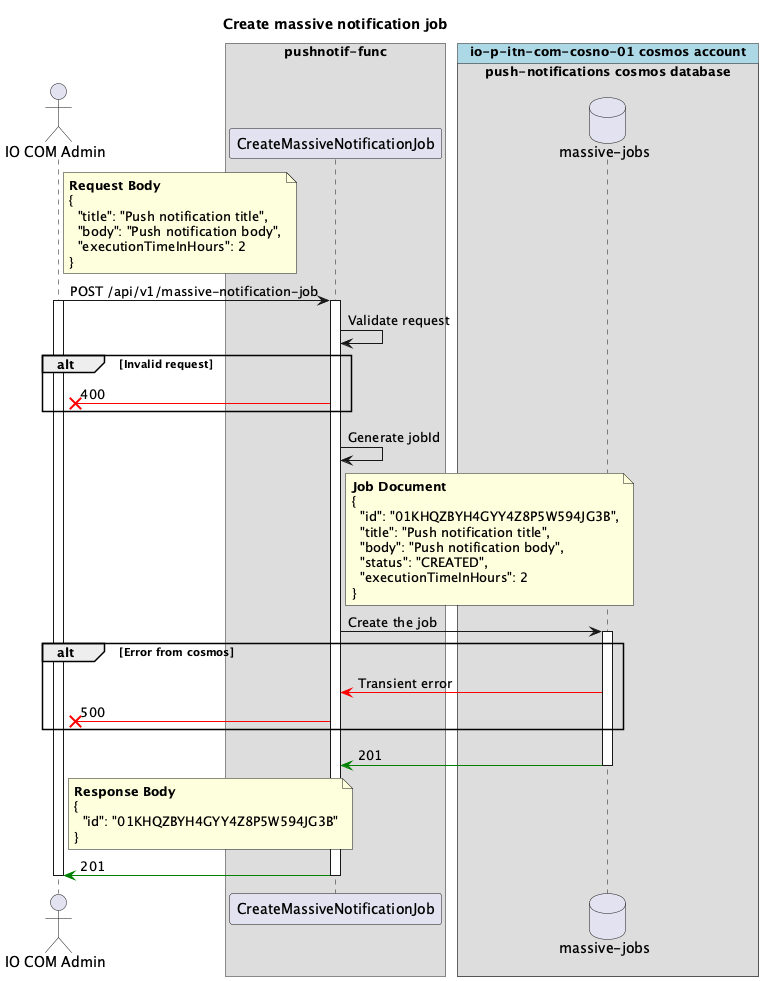

The diagram above was rendered by PlantUML. Its source (embedded in the PNG):
@startuml

title "Create massive notification job"

actor "IO COM Admin" as admin

box "pushnotif-func"
  participant "CreateMassiveNotificationJob" as cj
end box

!pragma teoz true
box "io-p-itn-com-cosno-01 cosmos account" #LightBlue
  box "push-notifications cosmos database"
    database "massive-jobs" as mnj
  end box
end box

note right of admin
  **Request Body**
  {
    "title": "Push notification title",
    "body": "Push notification body",
    "executionTimeInHours": 2
  }
end note
admin -> cj : POST /api/v1/massive-notification-job
activate admin
activate cj

cj -> cj : Validate request

alt Invalid request
  cj -[#red]x admin : 400
end

cj -> cj : Generate jobId

note right of cj
  **Job Document**
  {
    "id": "01KHQZBYH4GYY4Z8P5W594JG3B",
    "title": "Push notification title",
    "body": "Push notification body",
    "status": "CREATED",
    "executionTimeInHours": 2
  }
end note
cj -> mnj : Create the job
activate mnj

alt Error from cosmos
  mnj -[#red]> cj : Transient error
  cj -[#red]x admin : 500
end

mnj -[#green]> cj : 201
deactivate mnj

note right of admin
  **Response Body**
  {
    "id": "01KHQZBYH4GYY4Z8P5W594JG3B"
  }
end note
cj -[#green]> admin : 201

deactivate cj
deactivate admin

@enduml